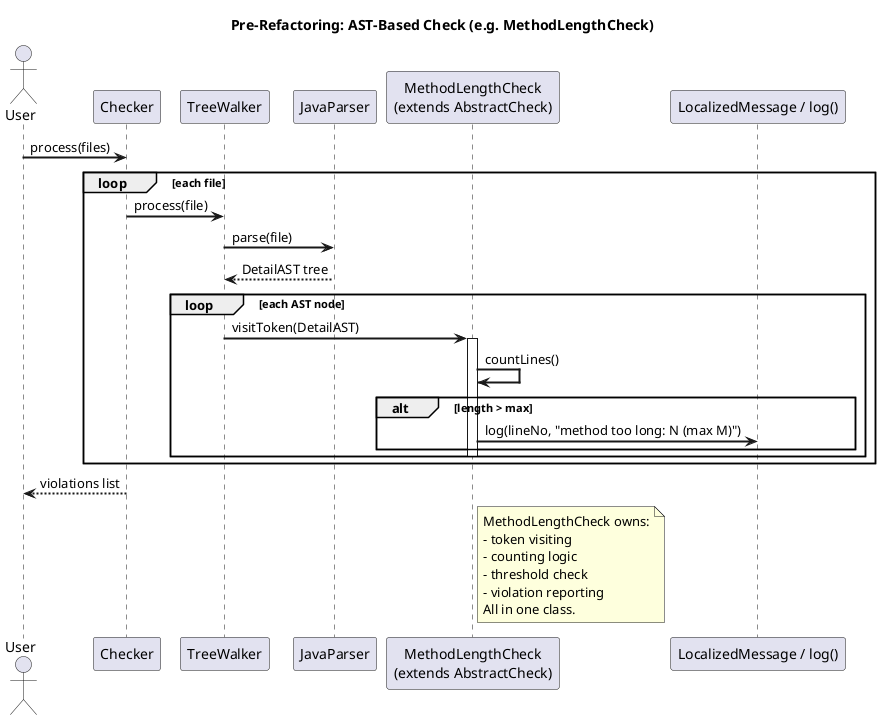

The diagram above was rendered by PlantUML. Its source (embedded in the PNG):
@startuml
title Pre-Refactoring: AST-Based Check (e.g. MethodLengthCheck)
skinparam sequenceArrowThickness 2

actor User
participant "Checker" as CH
participant "TreeWalker" as TW
participant "JavaParser" as JP
participant "MethodLengthCheck\n(extends AbstractCheck)" as MC
participant "LocalizedMessage / log()" as LOG

User -> CH : process(files)
loop each file
    CH -> TW : process(file)
    TW -> JP : parse(file)
    JP --> TW : DetailAST tree
    loop each AST node
        TW -> MC : visitToken(DetailAST)
        activate MC
        MC -> MC : countLines()
        alt length > max
            MC -> LOG : log(lineNo, "method too long: N (max M)")
        end
        deactivate MC
    end
end
CH --> User : violations list

note right of MC
MethodLengthCheck owns:
- token visiting
- counting logic
- threshold check
- violation reporting
All in one class.
end note
@enduml